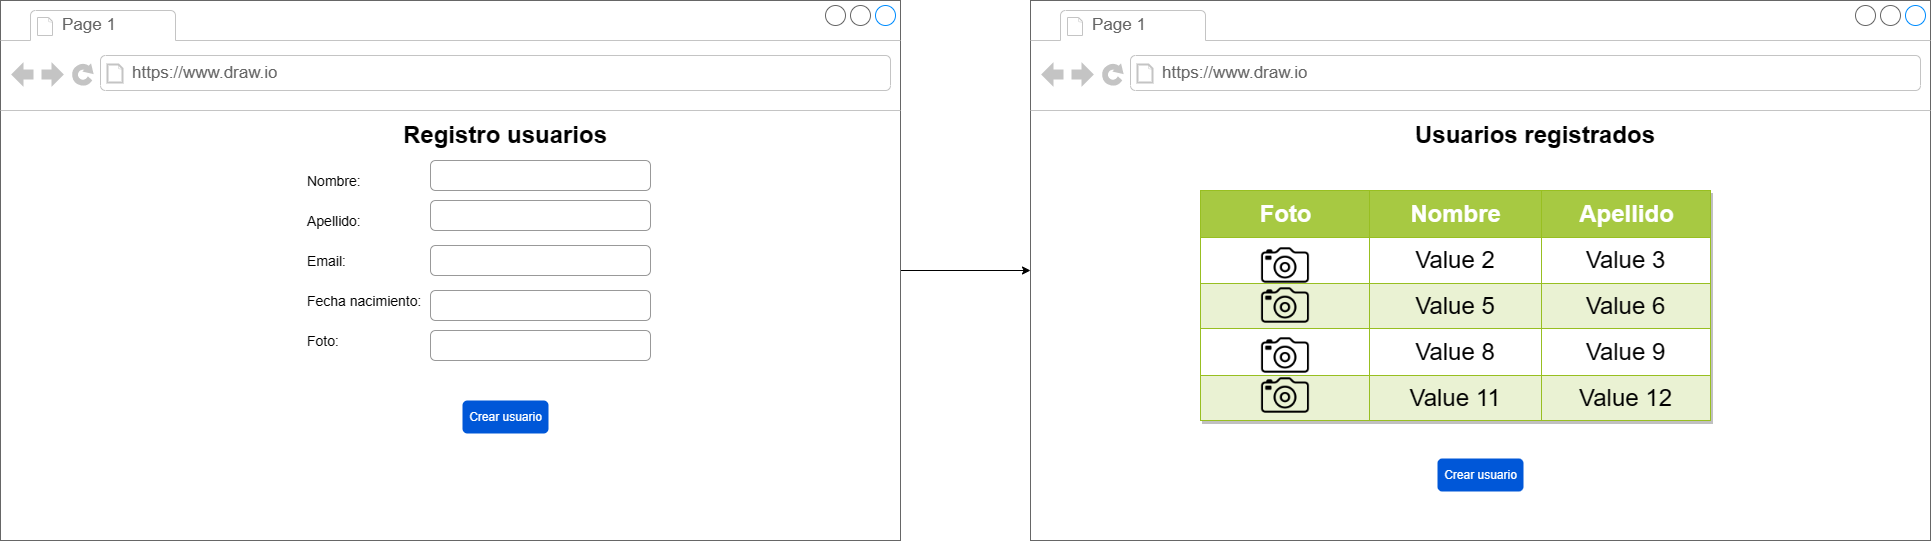

The diagram above was exported from draw.io. Its source (the exported page's mxGraphModel, read from the mxfile embedded in the PNG):
<mxGraphModel dx="1859" dy="557" grid="1" gridSize="10" guides="1" tooltips="1" connect="1" arrows="1" fold="1" page="1" pageScale="1" pageWidth="827" pageHeight="1169" math="0" shadow="0">
  <root>
    <mxCell id="0" />
    <mxCell id="1" parent="0" />
    <mxCell id="SxY7bD4TFSf4OMbSH0QM-66" value="" style="edgeStyle=orthogonalEdgeStyle;rounded=0;orthogonalLoop=1;jettySize=auto;html=1;fontSize=24;" edge="1" parent="1" source="SxY7bD4TFSf4OMbSH0QM-1" target="SxY7bD4TFSf4OMbSH0QM-25">
      <mxGeometry relative="1" as="geometry" />
    </mxCell>
    <mxCell id="SxY7bD4TFSf4OMbSH0QM-1" value="" style="strokeWidth=1;shadow=0;dashed=0;align=center;html=1;shape=mxgraph.mockup.containers.browserWindow;rSize=0;strokeColor=#666666;strokeColor2=#008cff;strokeColor3=#c4c4c4;mainText=,;recursiveResize=0;" vertex="1" parent="1">
      <mxGeometry x="-20" y="110" width="900" height="540" as="geometry" />
    </mxCell>
    <mxCell id="SxY7bD4TFSf4OMbSH0QM-2" value="Page 1" style="strokeWidth=1;shadow=0;dashed=0;align=center;html=1;shape=mxgraph.mockup.containers.anchor;fontSize=17;fontColor=#666666;align=left;" vertex="1" parent="SxY7bD4TFSf4OMbSH0QM-1">
      <mxGeometry x="60" y="12" width="110" height="26" as="geometry" />
    </mxCell>
    <mxCell id="SxY7bD4TFSf4OMbSH0QM-3" value="https://www.draw.io" style="strokeWidth=1;shadow=0;dashed=0;align=center;html=1;shape=mxgraph.mockup.containers.anchor;rSize=0;fontSize=17;fontColor=#666666;align=left;" vertex="1" parent="SxY7bD4TFSf4OMbSH0QM-1">
      <mxGeometry x="130" y="60" width="250" height="26" as="geometry" />
    </mxCell>
    <mxCell id="SxY7bD4TFSf4OMbSH0QM-5" value="&lt;font style=&quot;font-size: 24px;&quot;&gt;&lt;b&gt;Registro usuarios&lt;/b&gt;&lt;/font&gt;" style="text;html=1;strokeColor=none;fillColor=none;align=center;verticalAlign=middle;whiteSpace=wrap;rounded=0;fontSize=18;" vertex="1" parent="SxY7bD4TFSf4OMbSH0QM-1">
      <mxGeometry x="380" y="120" width="250" height="30" as="geometry" />
    </mxCell>
    <mxCell id="SxY7bD4TFSf4OMbSH0QM-6" value="Nombre:" style="fillColor=none;strokeColor=none;align=left;fontSize=14;" vertex="1" parent="SxY7bD4TFSf4OMbSH0QM-1">
      <mxGeometry width="70" height="40" relative="1" as="geometry">
        <mxPoint x="305" y="160" as="offset" />
      </mxGeometry>
    </mxCell>
    <mxCell id="SxY7bD4TFSf4OMbSH0QM-7" value="" style="html=1;shadow=0;dashed=0;shape=mxgraph.bootstrap.rrect;rSize=5;fillColor=none;strokeColor=#999999;align=left;spacing=15;fontSize=14;fontColor=#6C767D;" vertex="1" parent="SxY7bD4TFSf4OMbSH0QM-1">
      <mxGeometry width="220" height="30" relative="1" as="geometry">
        <mxPoint x="430" y="160" as="offset" />
      </mxGeometry>
    </mxCell>
    <mxCell id="SxY7bD4TFSf4OMbSH0QM-13" value="Apellido:" style="fillColor=none;strokeColor=none;align=left;fontSize=14;" vertex="1" parent="SxY7bD4TFSf4OMbSH0QM-1">
      <mxGeometry x="305" y="200" width="70" height="40" as="geometry" />
    </mxCell>
    <mxCell id="SxY7bD4TFSf4OMbSH0QM-14" value="" style="html=1;shadow=0;dashed=0;shape=mxgraph.bootstrap.rrect;rSize=5;fillColor=none;strokeColor=#999999;align=left;spacing=15;fontSize=14;fontColor=#6C767D;" vertex="1" parent="SxY7bD4TFSf4OMbSH0QM-1">
      <mxGeometry x="430" y="200" width="220" height="30" as="geometry" />
    </mxCell>
    <mxCell id="SxY7bD4TFSf4OMbSH0QM-15" value="Email:" style="fillColor=none;strokeColor=none;align=left;fontSize=14;" vertex="1" parent="SxY7bD4TFSf4OMbSH0QM-1">
      <mxGeometry x="305" y="240" width="70" height="40" as="geometry" />
    </mxCell>
    <mxCell id="SxY7bD4TFSf4OMbSH0QM-16" value="" style="html=1;shadow=0;dashed=0;shape=mxgraph.bootstrap.rrect;rSize=5;fillColor=none;strokeColor=#999999;align=left;spacing=15;fontSize=14;fontColor=#6C767D;" vertex="1" parent="SxY7bD4TFSf4OMbSH0QM-1">
      <mxGeometry x="430" y="245" width="220" height="30" as="geometry" />
    </mxCell>
    <mxCell id="SxY7bD4TFSf4OMbSH0QM-17" value="Fecha nacimiento:" style="fillColor=none;strokeColor=none;align=left;fontSize=14;" vertex="1" parent="SxY7bD4TFSf4OMbSH0QM-1">
      <mxGeometry x="305" y="280" width="115" height="40" as="geometry" />
    </mxCell>
    <mxCell id="SxY7bD4TFSf4OMbSH0QM-18" value="" style="html=1;shadow=0;dashed=0;shape=mxgraph.bootstrap.rrect;rSize=5;fillColor=none;strokeColor=#999999;align=left;spacing=15;fontSize=14;fontColor=#6C767D;" vertex="1" parent="SxY7bD4TFSf4OMbSH0QM-1">
      <mxGeometry x="430" y="290" width="220" height="30" as="geometry" />
    </mxCell>
    <mxCell id="SxY7bD4TFSf4OMbSH0QM-23" value="Foto:" style="fillColor=none;strokeColor=none;align=left;fontSize=14;" vertex="1" parent="SxY7bD4TFSf4OMbSH0QM-1">
      <mxGeometry x="305" y="320" width="115" height="40" as="geometry" />
    </mxCell>
    <mxCell id="SxY7bD4TFSf4OMbSH0QM-24" value="" style="html=1;shadow=0;dashed=0;shape=mxgraph.bootstrap.rrect;rSize=5;fillColor=none;strokeColor=#999999;align=left;spacing=15;fontSize=14;fontColor=#6C767D;" vertex="1" parent="SxY7bD4TFSf4OMbSH0QM-1">
      <mxGeometry x="430" y="330" width="220" height="30" as="geometry" />
    </mxCell>
    <mxCell id="SxY7bD4TFSf4OMbSH0QM-128" value="Crear usuario" style="rounded=1;fillColor=#0057D8;align=center;strokeColor=none;html=1;fontColor=#ffffff;fontSize=12;sketch=0;" vertex="1" parent="SxY7bD4TFSf4OMbSH0QM-1">
      <mxGeometry x="462" y="400" width="86" height="33" as="geometry" />
    </mxCell>
    <mxCell id="SxY7bD4TFSf4OMbSH0QM-25" value="" style="strokeWidth=1;shadow=0;dashed=0;align=center;html=1;shape=mxgraph.mockup.containers.browserWindow;rSize=0;strokeColor=#666666;strokeColor2=#008cff;strokeColor3=#c4c4c4;mainText=,;recursiveResize=0;" vertex="1" parent="1">
      <mxGeometry x="1010" y="110" width="900" height="540" as="geometry" />
    </mxCell>
    <mxCell id="SxY7bD4TFSf4OMbSH0QM-26" value="Page 1" style="strokeWidth=1;shadow=0;dashed=0;align=center;html=1;shape=mxgraph.mockup.containers.anchor;fontSize=17;fontColor=#666666;align=left;" vertex="1" parent="SxY7bD4TFSf4OMbSH0QM-25">
      <mxGeometry x="60" y="12" width="110" height="26" as="geometry" />
    </mxCell>
    <mxCell id="SxY7bD4TFSf4OMbSH0QM-27" value="https://www.draw.io" style="strokeWidth=1;shadow=0;dashed=0;align=center;html=1;shape=mxgraph.mockup.containers.anchor;rSize=0;fontSize=17;fontColor=#666666;align=left;" vertex="1" parent="SxY7bD4TFSf4OMbSH0QM-25">
      <mxGeometry x="130" y="60" width="250" height="26" as="geometry" />
    </mxCell>
    <mxCell id="SxY7bD4TFSf4OMbSH0QM-28" value="&lt;font style=&quot;font-size: 24px;&quot;&gt;&lt;b&gt;Usuarios registrados&lt;/b&gt;&lt;/font&gt;" style="text;html=1;strokeColor=none;fillColor=none;align=center;verticalAlign=middle;whiteSpace=wrap;rounded=0;fontSize=18;" vertex="1" parent="SxY7bD4TFSf4OMbSH0QM-25">
      <mxGeometry x="380" y="120" width="250" height="30" as="geometry" />
    </mxCell>
    <mxCell id="SxY7bD4TFSf4OMbSH0QM-40" value="Assets" style="childLayout=tableLayout;recursiveResize=0;strokeColor=#98bf21;fillColor=#A7C942;shadow=1;fontSize=24;" vertex="1" parent="SxY7bD4TFSf4OMbSH0QM-25">
      <mxGeometry x="170" y="190" width="510" height="230" as="geometry" />
    </mxCell>
    <mxCell id="SxY7bD4TFSf4OMbSH0QM-41" style="shape=tableRow;horizontal=0;startSize=0;swimlaneHead=0;swimlaneBody=0;top=0;left=0;bottom=0;right=0;dropTarget=0;collapsible=0;recursiveResize=0;expand=0;fontStyle=0;strokeColor=inherit;fillColor=#ffffff;fontSize=24;" vertex="1" parent="SxY7bD4TFSf4OMbSH0QM-40">
      <mxGeometry width="510" height="47" as="geometry" />
    </mxCell>
    <mxCell id="SxY7bD4TFSf4OMbSH0QM-42" value="Foto" style="connectable=0;recursiveResize=0;strokeColor=inherit;fillColor=#A7C942;align=center;fontStyle=1;fontColor=#FFFFFF;html=1;fontSize=24;" vertex="1" parent="SxY7bD4TFSf4OMbSH0QM-41">
      <mxGeometry width="169" height="47" as="geometry">
        <mxRectangle width="169" height="47" as="alternateBounds" />
      </mxGeometry>
    </mxCell>
    <mxCell id="SxY7bD4TFSf4OMbSH0QM-43" value="Nombre" style="connectable=0;recursiveResize=0;strokeColor=inherit;fillColor=#A7C942;align=center;fontStyle=1;fontColor=#FFFFFF;html=1;fontSize=24;" vertex="1" parent="SxY7bD4TFSf4OMbSH0QM-41">
      <mxGeometry x="169" width="172" height="47" as="geometry">
        <mxRectangle width="172" height="47" as="alternateBounds" />
      </mxGeometry>
    </mxCell>
    <mxCell id="SxY7bD4TFSf4OMbSH0QM-44" value="Apellido" style="connectable=0;recursiveResize=0;strokeColor=inherit;fillColor=#A7C942;align=center;fontStyle=1;fontColor=#FFFFFF;html=1;fontSize=24;" vertex="1" parent="SxY7bD4TFSf4OMbSH0QM-41">
      <mxGeometry x="341" width="169" height="47" as="geometry">
        <mxRectangle width="169" height="47" as="alternateBounds" />
      </mxGeometry>
    </mxCell>
    <mxCell id="SxY7bD4TFSf4OMbSH0QM-45" value="" style="shape=tableRow;horizontal=0;startSize=0;swimlaneHead=0;swimlaneBody=0;top=0;left=0;bottom=0;right=0;dropTarget=0;collapsible=0;recursiveResize=0;expand=0;fontStyle=0;strokeColor=inherit;fillColor=#ffffff;fontSize=24;" vertex="1" parent="SxY7bD4TFSf4OMbSH0QM-40">
      <mxGeometry y="47" width="510" height="46" as="geometry" />
    </mxCell>
    <mxCell id="SxY7bD4TFSf4OMbSH0QM-46" value="" style="connectable=0;recursiveResize=0;strokeColor=inherit;fillColor=inherit;align=center;whiteSpace=wrap;html=1;fontSize=24;" vertex="1" parent="SxY7bD4TFSf4OMbSH0QM-45">
      <mxGeometry width="169" height="46" as="geometry">
        <mxRectangle width="169" height="46" as="alternateBounds" />
      </mxGeometry>
    </mxCell>
    <mxCell id="SxY7bD4TFSf4OMbSH0QM-47" value="Value 2" style="connectable=0;recursiveResize=0;strokeColor=inherit;fillColor=inherit;align=center;whiteSpace=wrap;html=1;fontSize=24;" vertex="1" parent="SxY7bD4TFSf4OMbSH0QM-45">
      <mxGeometry x="169" width="172" height="46" as="geometry">
        <mxRectangle width="172" height="46" as="alternateBounds" />
      </mxGeometry>
    </mxCell>
    <mxCell id="SxY7bD4TFSf4OMbSH0QM-48" value="Value 3" style="connectable=0;recursiveResize=0;strokeColor=inherit;fillColor=inherit;align=center;whiteSpace=wrap;html=1;fontSize=24;" vertex="1" parent="SxY7bD4TFSf4OMbSH0QM-45">
      <mxGeometry x="341" width="169" height="46" as="geometry">
        <mxRectangle width="169" height="46" as="alternateBounds" />
      </mxGeometry>
    </mxCell>
    <mxCell id="SxY7bD4TFSf4OMbSH0QM-49" value="" style="shape=tableRow;horizontal=0;startSize=0;swimlaneHead=0;swimlaneBody=0;top=0;left=0;bottom=0;right=0;dropTarget=0;collapsible=0;recursiveResize=0;expand=0;fontStyle=1;strokeColor=inherit;fillColor=#EAF2D3;fontSize=24;" vertex="1" parent="SxY7bD4TFSf4OMbSH0QM-40">
      <mxGeometry y="93" width="510" height="45" as="geometry" />
    </mxCell>
    <mxCell id="SxY7bD4TFSf4OMbSH0QM-50" value="" style="connectable=0;recursiveResize=0;strokeColor=inherit;fillColor=inherit;whiteSpace=wrap;html=1;fontSize=24;" vertex="1" parent="SxY7bD4TFSf4OMbSH0QM-49">
      <mxGeometry width="169" height="45" as="geometry">
        <mxRectangle width="169" height="45" as="alternateBounds" />
      </mxGeometry>
    </mxCell>
    <mxCell id="SxY7bD4TFSf4OMbSH0QM-51" value="Value 5" style="connectable=0;recursiveResize=0;strokeColor=inherit;fillColor=inherit;whiteSpace=wrap;html=1;fontSize=24;" vertex="1" parent="SxY7bD4TFSf4OMbSH0QM-49">
      <mxGeometry x="169" width="172" height="45" as="geometry">
        <mxRectangle width="172" height="45" as="alternateBounds" />
      </mxGeometry>
    </mxCell>
    <mxCell id="SxY7bD4TFSf4OMbSH0QM-52" value="Value 6" style="connectable=0;recursiveResize=0;strokeColor=inherit;fillColor=inherit;whiteSpace=wrap;html=1;fontSize=24;" vertex="1" parent="SxY7bD4TFSf4OMbSH0QM-49">
      <mxGeometry x="341" width="169" height="45" as="geometry">
        <mxRectangle width="169" height="45" as="alternateBounds" />
      </mxGeometry>
    </mxCell>
    <mxCell id="SxY7bD4TFSf4OMbSH0QM-53" value="" style="shape=tableRow;horizontal=0;startSize=0;swimlaneHead=0;swimlaneBody=0;top=0;left=0;bottom=0;right=0;dropTarget=0;collapsible=0;recursiveResize=0;expand=0;fontStyle=0;strokeColor=inherit;fillColor=#ffffff;fontSize=24;" vertex="1" parent="SxY7bD4TFSf4OMbSH0QM-40">
      <mxGeometry y="138" width="510" height="47" as="geometry" />
    </mxCell>
    <mxCell id="SxY7bD4TFSf4OMbSH0QM-54" value="" style="connectable=0;recursiveResize=0;strokeColor=inherit;fillColor=inherit;fontStyle=0;align=center;whiteSpace=wrap;html=1;fontSize=24;" vertex="1" parent="SxY7bD4TFSf4OMbSH0QM-53">
      <mxGeometry width="169" height="47" as="geometry">
        <mxRectangle width="169" height="47" as="alternateBounds" />
      </mxGeometry>
    </mxCell>
    <mxCell id="SxY7bD4TFSf4OMbSH0QM-55" value="Value 8" style="connectable=0;recursiveResize=0;strokeColor=inherit;fillColor=inherit;fontStyle=0;align=center;whiteSpace=wrap;html=1;fontSize=24;" vertex="1" parent="SxY7bD4TFSf4OMbSH0QM-53">
      <mxGeometry x="169" width="172" height="47" as="geometry">
        <mxRectangle width="172" height="47" as="alternateBounds" />
      </mxGeometry>
    </mxCell>
    <mxCell id="SxY7bD4TFSf4OMbSH0QM-56" value="Value 9" style="connectable=0;recursiveResize=0;strokeColor=inherit;fillColor=inherit;fontStyle=0;align=center;whiteSpace=wrap;html=1;fontSize=24;" vertex="1" parent="SxY7bD4TFSf4OMbSH0QM-53">
      <mxGeometry x="341" width="169" height="47" as="geometry">
        <mxRectangle width="169" height="47" as="alternateBounds" />
      </mxGeometry>
    </mxCell>
    <mxCell id="SxY7bD4TFSf4OMbSH0QM-57" value="" style="shape=tableRow;horizontal=0;startSize=0;swimlaneHead=0;swimlaneBody=0;top=0;left=0;bottom=0;right=0;dropTarget=0;collapsible=0;recursiveResize=0;expand=0;fontStyle=1;strokeColor=inherit;fillColor=#EAF2D3;fontSize=24;" vertex="1" parent="SxY7bD4TFSf4OMbSH0QM-40">
      <mxGeometry y="185" width="510" height="45" as="geometry" />
    </mxCell>
    <mxCell id="SxY7bD4TFSf4OMbSH0QM-58" value="" style="connectable=0;recursiveResize=0;strokeColor=inherit;fillColor=inherit;whiteSpace=wrap;html=1;fontSize=24;" vertex="1" parent="SxY7bD4TFSf4OMbSH0QM-57">
      <mxGeometry width="169" height="45" as="geometry">
        <mxRectangle width="169" height="45" as="alternateBounds" />
      </mxGeometry>
    </mxCell>
    <mxCell id="SxY7bD4TFSf4OMbSH0QM-59" value="Value 11" style="connectable=0;recursiveResize=0;strokeColor=inherit;fillColor=inherit;whiteSpace=wrap;html=1;fontSize=24;" vertex="1" parent="SxY7bD4TFSf4OMbSH0QM-57">
      <mxGeometry x="169" width="172" height="45" as="geometry">
        <mxRectangle width="172" height="45" as="alternateBounds" />
      </mxGeometry>
    </mxCell>
    <mxCell id="SxY7bD4TFSf4OMbSH0QM-60" value="Value 12" style="connectable=0;recursiveResize=0;strokeColor=inherit;fillColor=inherit;whiteSpace=wrap;html=1;fontSize=24;" vertex="1" parent="SxY7bD4TFSf4OMbSH0QM-57">
      <mxGeometry x="341" width="169" height="45" as="geometry">
        <mxRectangle width="169" height="45" as="alternateBounds" />
      </mxGeometry>
    </mxCell>
    <mxCell id="SxY7bD4TFSf4OMbSH0QM-62" value="" style="shape=image;html=1;verticalAlign=top;verticalLabelPosition=bottom;labelBackgroundColor=#ffffff;imageAspect=0;aspect=fixed;image=https://cdn4.iconfinder.com/data/icons/48-bubbles/48/25.Camera-Front-128.png;fontSize=24;" vertex="1" parent="SxY7bD4TFSf4OMbSH0QM-25">
      <mxGeometry x="230" y="240" width="50" height="50" as="geometry" />
    </mxCell>
    <mxCell id="SxY7bD4TFSf4OMbSH0QM-65" value="" style="shape=image;html=1;verticalAlign=top;verticalLabelPosition=bottom;labelBackgroundColor=#ffffff;imageAspect=0;aspect=fixed;image=https://cdn4.iconfinder.com/data/icons/48-bubbles/48/25.Camera-Front-128.png;fontSize=24;" vertex="1" parent="SxY7bD4TFSf4OMbSH0QM-25">
      <mxGeometry x="230" y="370" width="50" height="50" as="geometry" />
    </mxCell>
    <mxCell id="SxY7bD4TFSf4OMbSH0QM-64" value="" style="shape=image;html=1;verticalAlign=top;verticalLabelPosition=bottom;labelBackgroundColor=#ffffff;imageAspect=0;aspect=fixed;image=https://cdn4.iconfinder.com/data/icons/48-bubbles/48/25.Camera-Front-128.png;fontSize=24;" vertex="1" parent="SxY7bD4TFSf4OMbSH0QM-25">
      <mxGeometry x="230" y="330" width="50" height="50" as="geometry" />
    </mxCell>
    <mxCell id="SxY7bD4TFSf4OMbSH0QM-63" value="" style="shape=image;html=1;verticalAlign=top;verticalLabelPosition=bottom;labelBackgroundColor=#ffffff;imageAspect=0;aspect=fixed;image=https://cdn4.iconfinder.com/data/icons/48-bubbles/48/25.Camera-Front-128.png;fontSize=24;" vertex="1" parent="SxY7bD4TFSf4OMbSH0QM-25">
      <mxGeometry x="230" y="280" width="50" height="50" as="geometry" />
    </mxCell>
    <mxCell id="SxY7bD4TFSf4OMbSH0QM-96" value="Crear usuario" style="rounded=1;fillColor=#0057D8;align=center;strokeColor=none;html=1;fontColor=#ffffff;fontSize=12;sketch=0;" vertex="1" parent="SxY7bD4TFSf4OMbSH0QM-25">
      <mxGeometry x="407" y="458" width="86" height="33" as="geometry" />
    </mxCell>
  </root>
</mxGraphModel>